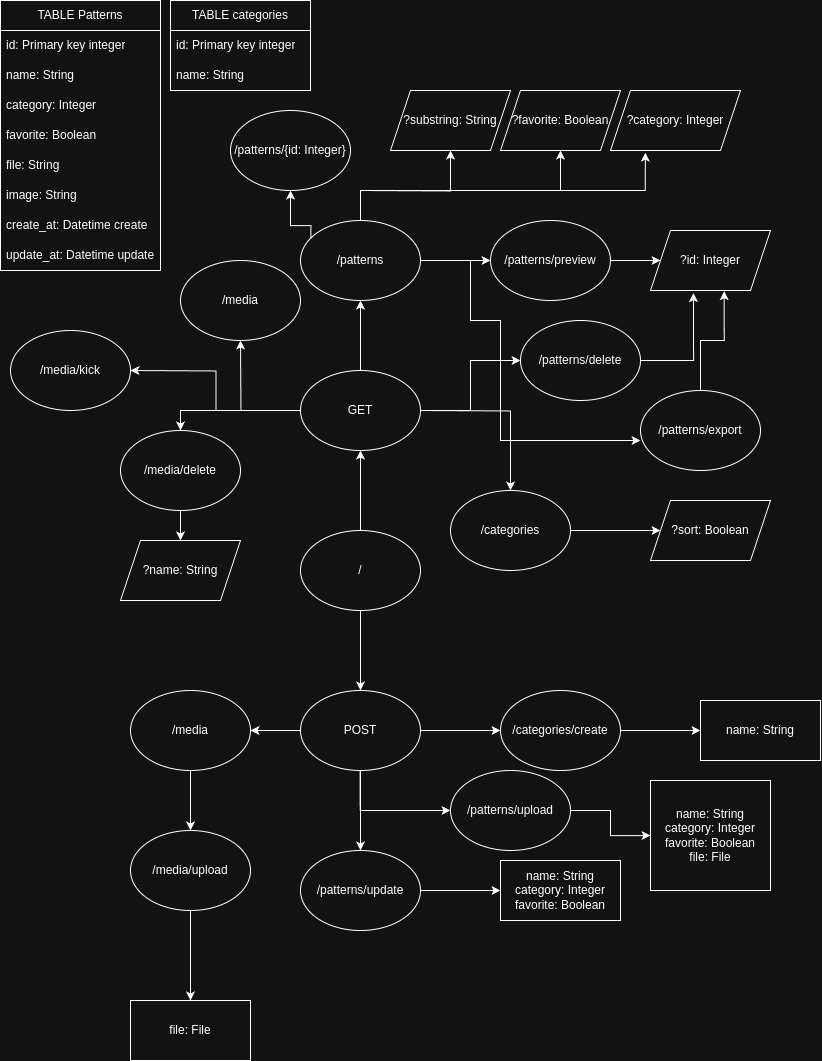

The diagram above was exported from draw.io. Its source (the exported page's mxGraphModel, read from the mxfile embedded in the PNG):
<mxGraphModel dx="2206" dy="1160" grid="1" gridSize="10" guides="1" tooltips="1" connect="1" arrows="1" fold="1" page="1" pageScale="1" pageWidth="827" pageHeight="1169" math="0" shadow="0">
  <root>
    <mxCell id="0" />
    <mxCell id="1" parent="0" />
    <mxCell id="EcMKRn9O6Pbbp-bMpaG4-8" value="TABLE Patterns" style="swimlane;fontStyle=0;childLayout=stackLayout;horizontal=1;startSize=30;horizontalStack=0;resizeParent=1;resizeParentMax=0;resizeLast=0;collapsible=1;marginBottom=0;whiteSpace=wrap;html=1;" vertex="1" parent="1">
      <mxGeometry x="30" y="30" width="160" height="270" as="geometry">
        <mxRectangle x="20" y="30" width="130" height="30" as="alternateBounds" />
      </mxGeometry>
    </mxCell>
    <mxCell id="EcMKRn9O6Pbbp-bMpaG4-9" value="id: Primary key integer" style="text;strokeColor=none;fillColor=none;align=left;verticalAlign=middle;spacingLeft=4;spacingRight=4;overflow=hidden;points=[[0,0.5],[1,0.5]];portConstraint=eastwest;rotatable=0;whiteSpace=wrap;html=1;" vertex="1" parent="EcMKRn9O6Pbbp-bMpaG4-8">
      <mxGeometry y="30" width="160" height="30" as="geometry" />
    </mxCell>
    <mxCell id="EcMKRn9O6Pbbp-bMpaG4-10" value="name: String" style="text;strokeColor=none;fillColor=none;align=left;verticalAlign=middle;spacingLeft=4;spacingRight=4;overflow=hidden;points=[[0,0.5],[1,0.5]];portConstraint=eastwest;rotatable=0;whiteSpace=wrap;html=1;" vertex="1" parent="EcMKRn9O6Pbbp-bMpaG4-8">
      <mxGeometry y="60" width="160" height="30" as="geometry" />
    </mxCell>
    <mxCell id="EcMKRn9O6Pbbp-bMpaG4-11" value="category: Integer" style="text;strokeColor=none;fillColor=none;align=left;verticalAlign=middle;spacingLeft=4;spacingRight=4;overflow=hidden;points=[[0,0.5],[1,0.5]];portConstraint=eastwest;rotatable=0;whiteSpace=wrap;html=1;" vertex="1" parent="EcMKRn9O6Pbbp-bMpaG4-8">
      <mxGeometry y="90" width="160" height="30" as="geometry" />
    </mxCell>
    <mxCell id="EcMKRn9O6Pbbp-bMpaG4-12" value="favorite: Boolean" style="text;strokeColor=none;fillColor=none;align=left;verticalAlign=middle;spacingLeft=4;spacingRight=4;overflow=hidden;points=[[0,0.5],[1,0.5]];portConstraint=eastwest;rotatable=0;whiteSpace=wrap;html=1;" vertex="1" parent="EcMKRn9O6Pbbp-bMpaG4-8">
      <mxGeometry y="120" width="160" height="30" as="geometry" />
    </mxCell>
    <mxCell id="EcMKRn9O6Pbbp-bMpaG4-13" value="file: String" style="text;strokeColor=none;fillColor=none;align=left;verticalAlign=middle;spacingLeft=4;spacingRight=4;overflow=hidden;points=[[0,0.5],[1,0.5]];portConstraint=eastwest;rotatable=0;whiteSpace=wrap;html=1;" vertex="1" parent="EcMKRn9O6Pbbp-bMpaG4-8">
      <mxGeometry y="150" width="160" height="30" as="geometry" />
    </mxCell>
    <mxCell id="EcMKRn9O6Pbbp-bMpaG4-14" value="image: String" style="text;strokeColor=none;fillColor=none;align=left;verticalAlign=middle;spacingLeft=4;spacingRight=4;overflow=hidden;points=[[0,0.5],[1,0.5]];portConstraint=eastwest;rotatable=0;whiteSpace=wrap;html=1;" vertex="1" parent="EcMKRn9O6Pbbp-bMpaG4-8">
      <mxGeometry y="180" width="160" height="30" as="geometry" />
    </mxCell>
    <mxCell id="EcMKRn9O6Pbbp-bMpaG4-15" value="create_at: Datetime create" style="text;strokeColor=none;fillColor=none;align=left;verticalAlign=middle;spacingLeft=4;spacingRight=4;overflow=hidden;points=[[0,0.5],[1,0.5]];portConstraint=eastwest;rotatable=0;whiteSpace=wrap;html=1;" vertex="1" parent="EcMKRn9O6Pbbp-bMpaG4-8">
      <mxGeometry y="210" width="160" height="30" as="geometry" />
    </mxCell>
    <mxCell id="EcMKRn9O6Pbbp-bMpaG4-16" value="update_at: Datetime update" style="text;strokeColor=none;fillColor=none;align=left;verticalAlign=middle;spacingLeft=4;spacingRight=4;overflow=hidden;points=[[0,0.5],[1,0.5]];portConstraint=eastwest;rotatable=0;whiteSpace=wrap;html=1;" vertex="1" parent="EcMKRn9O6Pbbp-bMpaG4-8">
      <mxGeometry y="240" width="160" height="30" as="geometry" />
    </mxCell>
    <mxCell id="EcMKRn9O6Pbbp-bMpaG4-17" value="TABLE categories" style="swimlane;fontStyle=0;childLayout=stackLayout;horizontal=1;startSize=30;horizontalStack=0;resizeParent=1;resizeParentMax=0;resizeLast=0;collapsible=1;marginBottom=0;whiteSpace=wrap;html=1;" vertex="1" parent="1">
      <mxGeometry x="200" y="30" width="140" height="90" as="geometry" />
    </mxCell>
    <mxCell id="EcMKRn9O6Pbbp-bMpaG4-18" value="id: Primary key integer" style="text;strokeColor=none;fillColor=none;align=left;verticalAlign=middle;spacingLeft=4;spacingRight=4;overflow=hidden;points=[[0,0.5],[1,0.5]];portConstraint=eastwest;rotatable=0;whiteSpace=wrap;html=1;" vertex="1" parent="EcMKRn9O6Pbbp-bMpaG4-17">
      <mxGeometry y="30" width="140" height="30" as="geometry" />
    </mxCell>
    <mxCell id="EcMKRn9O6Pbbp-bMpaG4-19" value="name: String" style="text;strokeColor=none;fillColor=none;align=left;verticalAlign=middle;spacingLeft=4;spacingRight=4;overflow=hidden;points=[[0,0.5],[1,0.5]];portConstraint=eastwest;rotatable=0;whiteSpace=wrap;html=1;" vertex="1" parent="EcMKRn9O6Pbbp-bMpaG4-17">
      <mxGeometry y="60" width="140" height="30" as="geometry" />
    </mxCell>
    <mxCell id="EcMKRn9O6Pbbp-bMpaG4-23" value="" style="edgeStyle=orthogonalEdgeStyle;rounded=0;orthogonalLoop=1;jettySize=auto;html=1;" edge="1" parent="1" source="EcMKRn9O6Pbbp-bMpaG4-21" target="EcMKRn9O6Pbbp-bMpaG4-22">
      <mxGeometry relative="1" as="geometry" />
    </mxCell>
    <mxCell id="EcMKRn9O6Pbbp-bMpaG4-63" value="" style="edgeStyle=orthogonalEdgeStyle;rounded=0;orthogonalLoop=1;jettySize=auto;html=1;" edge="1" parent="1" source="EcMKRn9O6Pbbp-bMpaG4-21" target="EcMKRn9O6Pbbp-bMpaG4-62">
      <mxGeometry relative="1" as="geometry" />
    </mxCell>
    <mxCell id="EcMKRn9O6Pbbp-bMpaG4-21" value="/" style="ellipse;whiteSpace=wrap;html=1;" vertex="1" parent="1">
      <mxGeometry x="330" y="560" width="120" height="80" as="geometry" />
    </mxCell>
    <mxCell id="EcMKRn9O6Pbbp-bMpaG4-25" value="" style="edgeStyle=orthogonalEdgeStyle;rounded=0;orthogonalLoop=1;jettySize=auto;html=1;" edge="1" parent="1" source="EcMKRn9O6Pbbp-bMpaG4-22" target="EcMKRn9O6Pbbp-bMpaG4-24">
      <mxGeometry relative="1" as="geometry" />
    </mxCell>
    <mxCell id="EcMKRn9O6Pbbp-bMpaG4-53" value="" style="edgeStyle=orthogonalEdgeStyle;rounded=0;orthogonalLoop=1;jettySize=auto;html=1;" edge="1" parent="1" source="EcMKRn9O6Pbbp-bMpaG4-22" target="EcMKRn9O6Pbbp-bMpaG4-43">
      <mxGeometry relative="1" as="geometry" />
    </mxCell>
    <mxCell id="EcMKRn9O6Pbbp-bMpaG4-69" style="edgeStyle=orthogonalEdgeStyle;rounded=0;orthogonalLoop=1;jettySize=auto;html=1;entryX=0.5;entryY=0;entryDx=0;entryDy=0;" edge="1" parent="1" source="EcMKRn9O6Pbbp-bMpaG4-22" target="EcMKRn9O6Pbbp-bMpaG4-70">
      <mxGeometry relative="1" as="geometry">
        <mxPoint x="210" y="550" as="targetPoint" />
      </mxGeometry>
    </mxCell>
    <mxCell id="EcMKRn9O6Pbbp-bMpaG4-95" style="edgeStyle=orthogonalEdgeStyle;rounded=0;orthogonalLoop=1;jettySize=auto;html=1;" edge="1" parent="1" source="EcMKRn9O6Pbbp-bMpaG4-22">
      <mxGeometry relative="1" as="geometry">
        <mxPoint x="160" y="400" as="targetPoint" />
      </mxGeometry>
    </mxCell>
    <mxCell id="EcMKRn9O6Pbbp-bMpaG4-97" style="edgeStyle=orthogonalEdgeStyle;rounded=0;orthogonalLoop=1;jettySize=auto;html=1;" edge="1" parent="1" source="EcMKRn9O6Pbbp-bMpaG4-22">
      <mxGeometry relative="1" as="geometry">
        <mxPoint x="270" y="370" as="targetPoint" />
      </mxGeometry>
    </mxCell>
    <mxCell id="EcMKRn9O6Pbbp-bMpaG4-22" value="GET" style="ellipse;whiteSpace=wrap;html=1;" vertex="1" parent="1">
      <mxGeometry x="330" y="400" width="120" height="80" as="geometry" />
    </mxCell>
    <mxCell id="EcMKRn9O6Pbbp-bMpaG4-27" value="" style="edgeStyle=orthogonalEdgeStyle;rounded=0;orthogonalLoop=1;jettySize=auto;html=1;entryX=0.5;entryY=1;entryDx=0;entryDy=0;" edge="1" parent="1" target="EcMKRn9O6Pbbp-bMpaG4-26">
      <mxGeometry relative="1" as="geometry">
        <mxPoint x="390" y="220" as="sourcePoint" />
        <mxPoint x="480.0158730158731" y="150" as="targetPoint" />
      </mxGeometry>
    </mxCell>
    <mxCell id="EcMKRn9O6Pbbp-bMpaG4-32" style="edgeStyle=orthogonalEdgeStyle;rounded=0;orthogonalLoop=1;jettySize=auto;html=1;entryX=0.5;entryY=1;entryDx=0;entryDy=0;" edge="1" parent="1">
      <mxGeometry relative="1" as="geometry">
        <mxPoint x="390" y="250" as="sourcePoint" />
        <mxPoint x="590" y="180" as="targetPoint" />
        <Array as="points">
          <mxPoint x="390" y="220" />
          <mxPoint x="590" y="220" />
        </Array>
      </mxGeometry>
    </mxCell>
    <mxCell id="EcMKRn9O6Pbbp-bMpaG4-36" value="" style="edgeStyle=orthogonalEdgeStyle;rounded=0;orthogonalLoop=1;jettySize=auto;html=1;" edge="1" parent="1" source="EcMKRn9O6Pbbp-bMpaG4-24" target="EcMKRn9O6Pbbp-bMpaG4-35">
      <mxGeometry relative="1" as="geometry" />
    </mxCell>
    <mxCell id="EcMKRn9O6Pbbp-bMpaG4-37" value="" style="edgeStyle=orthogonalEdgeStyle;rounded=0;orthogonalLoop=1;jettySize=auto;html=1;" edge="1" parent="1" source="EcMKRn9O6Pbbp-bMpaG4-24" target="EcMKRn9O6Pbbp-bMpaG4-35">
      <mxGeometry relative="1" as="geometry" />
    </mxCell>
    <mxCell id="EcMKRn9O6Pbbp-bMpaG4-42" style="edgeStyle=orthogonalEdgeStyle;rounded=0;orthogonalLoop=1;jettySize=auto;html=1;" edge="1" parent="1" source="EcMKRn9O6Pbbp-bMpaG4-24" target="EcMKRn9O6Pbbp-bMpaG4-43">
      <mxGeometry relative="1" as="geometry">
        <mxPoint x="489.9999999999998" y="350" as="targetPoint" />
        <Array as="points">
          <mxPoint x="500" y="290" />
          <mxPoint x="500" y="350" />
          <mxPoint x="530" y="350" />
        </Array>
      </mxGeometry>
    </mxCell>
    <mxCell id="EcMKRn9O6Pbbp-bMpaG4-99" style="edgeStyle=orthogonalEdgeStyle;rounded=0;orthogonalLoop=1;jettySize=auto;html=1;entryX=0.5;entryY=1;entryDx=0;entryDy=0;" edge="1" parent="1" target="EcMKRn9O6Pbbp-bMpaG4-100">
      <mxGeometry relative="1" as="geometry">
        <mxPoint x="320" y="226" as="targetPoint" />
        <mxPoint x="340.0000153061244" y="289.9985714285714" as="sourcePoint" />
      </mxGeometry>
    </mxCell>
    <mxCell id="EcMKRn9O6Pbbp-bMpaG4-24" value="/patterns" style="ellipse;whiteSpace=wrap;html=1;" vertex="1" parent="1">
      <mxGeometry x="330" y="250" width="120" height="80" as="geometry" />
    </mxCell>
    <mxCell id="EcMKRn9O6Pbbp-bMpaG4-26" value="?substring: String" style="shape=parallelogram;perimeter=parallelogramPerimeter;whiteSpace=wrap;html=1;fixedSize=1;" vertex="1" parent="1">
      <mxGeometry x="420" y="120" width="120" height="60" as="geometry" />
    </mxCell>
    <mxCell id="EcMKRn9O6Pbbp-bMpaG4-28" value="?favorite: Boolean" style="shape=parallelogram;perimeter=parallelogramPerimeter;whiteSpace=wrap;html=1;fixedSize=1;" vertex="1" parent="1">
      <mxGeometry x="530" y="120" width="120" height="60" as="geometry" />
    </mxCell>
    <mxCell id="EcMKRn9O6Pbbp-bMpaG4-31" value="?category: Integer" style="shape=parallelogram;perimeter=parallelogramPerimeter;whiteSpace=wrap;html=1;fixedSize=1;" vertex="1" parent="1">
      <mxGeometry x="640" y="120" width="130" height="60" as="geometry" />
    </mxCell>
    <mxCell id="EcMKRn9O6Pbbp-bMpaG4-33" style="edgeStyle=orthogonalEdgeStyle;rounded=0;orthogonalLoop=1;jettySize=auto;html=1;entryX=0.268;entryY=1.037;entryDx=0;entryDy=0;entryPerimeter=0;" edge="1" parent="1" source="EcMKRn9O6Pbbp-bMpaG4-24" target="EcMKRn9O6Pbbp-bMpaG4-31">
      <mxGeometry relative="1" as="geometry">
        <Array as="points">
          <mxPoint x="390" y="220" />
          <mxPoint x="675" y="220" />
        </Array>
      </mxGeometry>
    </mxCell>
    <mxCell id="EcMKRn9O6Pbbp-bMpaG4-41" value="" style="edgeStyle=orthogonalEdgeStyle;rounded=0;orthogonalLoop=1;jettySize=auto;html=1;" edge="1" parent="1" source="EcMKRn9O6Pbbp-bMpaG4-35" target="EcMKRn9O6Pbbp-bMpaG4-40">
      <mxGeometry relative="1" as="geometry" />
    </mxCell>
    <mxCell id="EcMKRn9O6Pbbp-bMpaG4-35" value="/patterns/preview" style="ellipse;whiteSpace=wrap;html=1;" vertex="1" parent="1">
      <mxGeometry x="520" y="250" width="120" height="80" as="geometry" />
    </mxCell>
    <mxCell id="EcMKRn9O6Pbbp-bMpaG4-40" value="?id: Integer" style="shape=parallelogram;perimeter=parallelogramPerimeter;whiteSpace=wrap;html=1;fixedSize=1;" vertex="1" parent="1">
      <mxGeometry x="680" y="260" width="120" height="60" as="geometry" />
    </mxCell>
    <mxCell id="EcMKRn9O6Pbbp-bMpaG4-43" value="/patterns/delete" style="ellipse;whiteSpace=wrap;html=1;" vertex="1" parent="1">
      <mxGeometry x="550" y="350" width="120" height="80" as="geometry" />
    </mxCell>
    <mxCell id="EcMKRn9O6Pbbp-bMpaG4-44" style="edgeStyle=orthogonalEdgeStyle;rounded=0;orthogonalLoop=1;jettySize=auto;html=1;entryX=0.358;entryY=1.045;entryDx=0;entryDy=0;entryPerimeter=0;" edge="1" parent="1" source="EcMKRn9O6Pbbp-bMpaG4-43" target="EcMKRn9O6Pbbp-bMpaG4-40">
      <mxGeometry relative="1" as="geometry" />
    </mxCell>
    <mxCell id="EcMKRn9O6Pbbp-bMpaG4-45" value="/patterns/export" style="ellipse;whiteSpace=wrap;html=1;" vertex="1" parent="1">
      <mxGeometry x="670" y="420" width="120" height="80" as="geometry" />
    </mxCell>
    <mxCell id="EcMKRn9O6Pbbp-bMpaG4-47" style="edgeStyle=orthogonalEdgeStyle;rounded=0;orthogonalLoop=1;jettySize=auto;html=1;entryX=0;entryY=0.625;entryDx=0;entryDy=0;entryPerimeter=0;" edge="1" parent="1" target="EcMKRn9O6Pbbp-bMpaG4-45">
      <mxGeometry relative="1" as="geometry">
        <mxPoint x="550" y="440" as="targetPoint" />
        <mxPoint x="450" y="290" as="sourcePoint" />
        <Array as="points">
          <mxPoint x="500" y="290" />
          <mxPoint x="500" y="350" />
          <mxPoint x="530" y="350" />
          <mxPoint x="530" y="470" />
        </Array>
      </mxGeometry>
    </mxCell>
    <mxCell id="EcMKRn9O6Pbbp-bMpaG4-48" style="edgeStyle=orthogonalEdgeStyle;rounded=0;orthogonalLoop=1;jettySize=auto;html=1;entryX=0.614;entryY=1.011;entryDx=0;entryDy=0;entryPerimeter=0;" edge="1" parent="1" source="EcMKRn9O6Pbbp-bMpaG4-45" target="EcMKRn9O6Pbbp-bMpaG4-40">
      <mxGeometry relative="1" as="geometry" />
    </mxCell>
    <mxCell id="EcMKRn9O6Pbbp-bMpaG4-57" value="" style="edgeStyle=orthogonalEdgeStyle;rounded=0;orthogonalLoop=1;jettySize=auto;html=1;" edge="1" parent="1" source="EcMKRn9O6Pbbp-bMpaG4-54" target="EcMKRn9O6Pbbp-bMpaG4-56">
      <mxGeometry relative="1" as="geometry" />
    </mxCell>
    <mxCell id="EcMKRn9O6Pbbp-bMpaG4-54" value="/media" style="ellipse;whiteSpace=wrap;html=1;" vertex="1" parent="1">
      <mxGeometry x="160" y="720" width="120" height="80" as="geometry" />
    </mxCell>
    <mxCell id="EcMKRn9O6Pbbp-bMpaG4-66" value="" style="edgeStyle=orthogonalEdgeStyle;rounded=0;orthogonalLoop=1;jettySize=auto;html=1;" edge="1" parent="1" source="EcMKRn9O6Pbbp-bMpaG4-56" target="EcMKRn9O6Pbbp-bMpaG4-65">
      <mxGeometry relative="1" as="geometry" />
    </mxCell>
    <mxCell id="EcMKRn9O6Pbbp-bMpaG4-56" value="/media/upload" style="ellipse;whiteSpace=wrap;html=1;" vertex="1" parent="1">
      <mxGeometry x="160" y="860" width="120" height="80" as="geometry" />
    </mxCell>
    <mxCell id="EcMKRn9O6Pbbp-bMpaG4-64" style="edgeStyle=orthogonalEdgeStyle;rounded=0;orthogonalLoop=1;jettySize=auto;html=1;entryX=1;entryY=0.5;entryDx=0;entryDy=0;" edge="1" parent="1" source="EcMKRn9O6Pbbp-bMpaG4-62" target="EcMKRn9O6Pbbp-bMpaG4-54">
      <mxGeometry relative="1" as="geometry" />
    </mxCell>
    <mxCell id="EcMKRn9O6Pbbp-bMpaG4-84" value="" style="edgeStyle=orthogonalEdgeStyle;rounded=0;orthogonalLoop=1;jettySize=auto;html=1;" edge="1" parent="1" source="EcMKRn9O6Pbbp-bMpaG4-62" target="EcMKRn9O6Pbbp-bMpaG4-83">
      <mxGeometry relative="1" as="geometry" />
    </mxCell>
    <mxCell id="EcMKRn9O6Pbbp-bMpaG4-88" value="" style="edgeStyle=orthogonalEdgeStyle;rounded=0;orthogonalLoop=1;jettySize=auto;html=1;" edge="1" parent="1" source="EcMKRn9O6Pbbp-bMpaG4-62" target="EcMKRn9O6Pbbp-bMpaG4-87">
      <mxGeometry relative="1" as="geometry" />
    </mxCell>
    <mxCell id="EcMKRn9O6Pbbp-bMpaG4-62" value="POST" style="ellipse;whiteSpace=wrap;html=1;" vertex="1" parent="1">
      <mxGeometry x="330" y="720" width="120" height="80" as="geometry" />
    </mxCell>
    <mxCell id="EcMKRn9O6Pbbp-bMpaG4-65" value="file: File" style="whiteSpace=wrap;html=1;" vertex="1" parent="1">
      <mxGeometry x="160" y="1030" width="120" height="60" as="geometry" />
    </mxCell>
    <mxCell id="EcMKRn9O6Pbbp-bMpaG4-76" value="" style="edgeStyle=orthogonalEdgeStyle;rounded=0;orthogonalLoop=1;jettySize=auto;html=1;" edge="1" parent="1" source="EcMKRn9O6Pbbp-bMpaG4-70" target="EcMKRn9O6Pbbp-bMpaG4-75">
      <mxGeometry relative="1" as="geometry" />
    </mxCell>
    <mxCell id="EcMKRn9O6Pbbp-bMpaG4-70" value="/media/delete" style="ellipse;whiteSpace=wrap;html=1;" vertex="1" parent="1">
      <mxGeometry x="150" y="460" width="120" height="80" as="geometry" />
    </mxCell>
    <mxCell id="EcMKRn9O6Pbbp-bMpaG4-75" value="?name: String" style="shape=parallelogram;perimeter=parallelogramPerimeter;whiteSpace=wrap;html=1;fixedSize=1;" vertex="1" parent="1">
      <mxGeometry x="150" y="570" width="120" height="60" as="geometry" />
    </mxCell>
    <mxCell id="EcMKRn9O6Pbbp-bMpaG4-79" value="" style="edgeStyle=orthogonalEdgeStyle;rounded=0;orthogonalLoop=1;jettySize=auto;html=1;entryX=0.5;entryY=0;entryDx=0;entryDy=0;" edge="1" parent="1" target="EcMKRn9O6Pbbp-bMpaG4-80">
      <mxGeometry relative="1" as="geometry">
        <mxPoint x="450" y="440" as="sourcePoint" />
        <mxPoint x="500" y="520" as="targetPoint" />
      </mxGeometry>
    </mxCell>
    <mxCell id="EcMKRn9O6Pbbp-bMpaG4-82" value="" style="edgeStyle=orthogonalEdgeStyle;rounded=0;orthogonalLoop=1;jettySize=auto;html=1;" edge="1" parent="1" source="EcMKRn9O6Pbbp-bMpaG4-80" target="EcMKRn9O6Pbbp-bMpaG4-81">
      <mxGeometry relative="1" as="geometry" />
    </mxCell>
    <mxCell id="EcMKRn9O6Pbbp-bMpaG4-80" value="/categories" style="ellipse;whiteSpace=wrap;html=1;" vertex="1" parent="1">
      <mxGeometry x="480" y="520" width="120" height="80" as="geometry" />
    </mxCell>
    <mxCell id="EcMKRn9O6Pbbp-bMpaG4-81" value="?sort: Boolean" style="shape=parallelogram;perimeter=parallelogramPerimeter;whiteSpace=wrap;html=1;fixedSize=1;" vertex="1" parent="1">
      <mxGeometry x="680" y="530" width="120" height="60" as="geometry" />
    </mxCell>
    <mxCell id="EcMKRn9O6Pbbp-bMpaG4-86" value="" style="edgeStyle=orthogonalEdgeStyle;rounded=0;orthogonalLoop=1;jettySize=auto;html=1;" edge="1" parent="1" source="EcMKRn9O6Pbbp-bMpaG4-83" target="EcMKRn9O6Pbbp-bMpaG4-85">
      <mxGeometry relative="1" as="geometry" />
    </mxCell>
    <mxCell id="EcMKRn9O6Pbbp-bMpaG4-83" value="/categories/create" style="ellipse;whiteSpace=wrap;html=1;" vertex="1" parent="1">
      <mxGeometry x="530" y="720" width="120" height="80" as="geometry" />
    </mxCell>
    <mxCell id="EcMKRn9O6Pbbp-bMpaG4-85" value="name: String" style="whiteSpace=wrap;html=1;" vertex="1" parent="1">
      <mxGeometry x="730" y="730" width="120" height="60" as="geometry" />
    </mxCell>
    <mxCell id="EcMKRn9O6Pbbp-bMpaG4-90" value="" style="edgeStyle=orthogonalEdgeStyle;rounded=0;orthogonalLoop=1;jettySize=auto;html=1;" edge="1" parent="1" source="EcMKRn9O6Pbbp-bMpaG4-87" target="EcMKRn9O6Pbbp-bMpaG4-89">
      <mxGeometry relative="1" as="geometry" />
    </mxCell>
    <mxCell id="EcMKRn9O6Pbbp-bMpaG4-87" value="/patterns/update" style="ellipse;whiteSpace=wrap;html=1;" vertex="1" parent="1">
      <mxGeometry x="330" y="880" width="120" height="80" as="geometry" />
    </mxCell>
    <mxCell id="EcMKRn9O6Pbbp-bMpaG4-89" value="name: String&lt;div&gt;category: Integer&lt;/div&gt;&lt;div&gt;favorite: Boolean&lt;/div&gt;" style="whiteSpace=wrap;html=1;" vertex="1" parent="1">
      <mxGeometry x="530" y="890" width="120" height="60" as="geometry" />
    </mxCell>
    <mxCell id="EcMKRn9O6Pbbp-bMpaG4-91" value="" style="edgeStyle=orthogonalEdgeStyle;rounded=0;orthogonalLoop=1;jettySize=auto;html=1;entryX=0;entryY=0.5;entryDx=0;entryDy=0;" edge="1" parent="1" target="EcMKRn9O6Pbbp-bMpaG4-92">
      <mxGeometry relative="1" as="geometry">
        <mxPoint x="389.66" y="800" as="sourcePoint" />
        <mxPoint x="470" y="840" as="targetPoint" />
        <Array as="points">
          <mxPoint x="390" y="840" />
        </Array>
      </mxGeometry>
    </mxCell>
    <mxCell id="EcMKRn9O6Pbbp-bMpaG4-94" value="" style="edgeStyle=orthogonalEdgeStyle;rounded=0;orthogonalLoop=1;jettySize=auto;html=1;" edge="1" parent="1" source="EcMKRn9O6Pbbp-bMpaG4-92" target="EcMKRn9O6Pbbp-bMpaG4-93">
      <mxGeometry relative="1" as="geometry" />
    </mxCell>
    <mxCell id="EcMKRn9O6Pbbp-bMpaG4-92" value="/patterns/upload" style="ellipse;whiteSpace=wrap;html=1;" vertex="1" parent="1">
      <mxGeometry x="480" y="800" width="120" height="80" as="geometry" />
    </mxCell>
    <mxCell id="EcMKRn9O6Pbbp-bMpaG4-93" value="name: String&lt;div&gt;category: Integer&lt;/div&gt;&lt;div&gt;favorite: Boolean&lt;/div&gt;&lt;div&gt;file: File&lt;/div&gt;" style="whiteSpace=wrap;html=1;" vertex="1" parent="1">
      <mxGeometry x="680" y="810" width="120" height="110" as="geometry" />
    </mxCell>
    <mxCell id="EcMKRn9O6Pbbp-bMpaG4-96" value="/media/kick" style="ellipse;whiteSpace=wrap;html=1;" vertex="1" parent="1">
      <mxGeometry x="40" y="360" width="120" height="80" as="geometry" />
    </mxCell>
    <mxCell id="EcMKRn9O6Pbbp-bMpaG4-98" value="/media" style="ellipse;whiteSpace=wrap;html=1;" vertex="1" parent="1">
      <mxGeometry x="210" y="290" width="120" height="80" as="geometry" />
    </mxCell>
    <mxCell id="EcMKRn9O6Pbbp-bMpaG4-100" value="/patterns/{id: Integer}" style="ellipse;whiteSpace=wrap;html=1;" vertex="1" parent="1">
      <mxGeometry x="260" y="140" width="120" height="80" as="geometry" />
    </mxCell>
  </root>
</mxGraphModel>